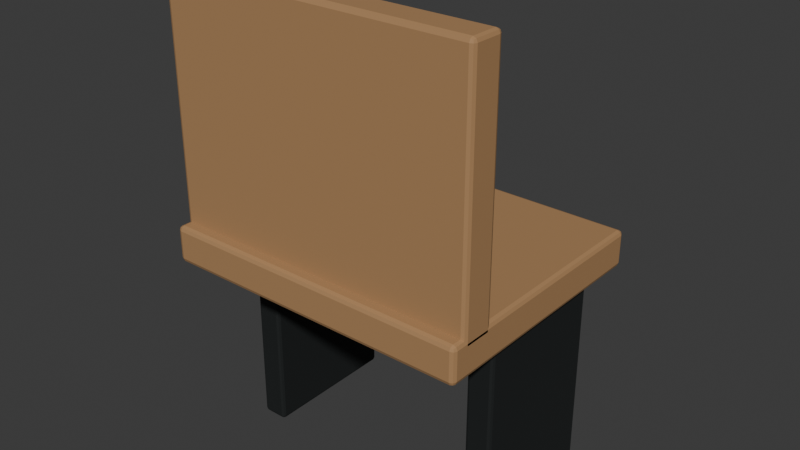 # Source: best.blend  (saved by Blender 5.2.45; exported with 4.5.12 LTS)
import bpy
from mathutils import Matrix  # noqa: F401  (used for matrix-valued properties, if any)

bpy.ops.wm.read_factory_settings(use_empty=True)
scene = bpy.context.scene
scene.name = 'Scene'

# ---- collections
col_collection = bpy.data.collections.new('Collection'); scene.collection.children.link(col_collection)

# ---- materials (node trees are filled in below, after node groups)
mat_ad855b_017 = bpy.data.materials.new('#ad855b.017')
mat_ad855b_017.diffuse_color = (0.4179, 0.2346, 0.1046, 1.0)
mat_181c1c_011 = bpy.data.materials.new('#181c1c.011')
mat_181c1c_011.diffuse_color = (0.009134, 0.01161, 0.01161, 1.0)

# ---- material node trees
mat_ad855b_017.use_nodes = True; mat_ad855b_017.node_tree.nodes.clear()
_N = mat_ad855b_017.node_tree.nodes; _L = mat_ad855b_017.node_tree.links
n0 = _N.new('ShaderNodeBsdfPrincipled'); n0.name = 'Principled BSDF'; n0.location = (-200, 100)
n0.inputs[0].default_value = (0.4179, 0.2346, 0.1046, 1.0)
n0.inputs[2].default_value = 0.7
n0.inputs[10].default_value = 0.005
n1 = _N.new('ShaderNodeOutputMaterial'); n1.name = 'Material Output'; n1.location = (200, 100)
_L.new(n0.outputs[0], n1.inputs[0])
n1.is_active_output = True
mat_181c1c_011.use_nodes = True; mat_181c1c_011.node_tree.nodes.clear()
_N = mat_181c1c_011.node_tree.nodes; _L = mat_181c1c_011.node_tree.links
n0 = _N.new('ShaderNodeBsdfPrincipled'); n0.name = 'Principled BSDF'; n0.location = (-200, 100)
n0.inputs[0].default_value = (0.009134, 0.01161, 0.01161, 1.0)
n0.inputs[2].default_value = 0.7
n0.inputs[10].default_value = 0.005
n1 = _N.new('ShaderNodeOutputMaterial'); n1.name = 'Material Output'; n1.location = (200, 100)
_L.new(n0.outputs[0], n1.inputs[0])
n1.is_active_output = True

# ---- world
world_world = bpy.data.worlds.new('World'); scene.world = world_world
world_world.use_nodes = True; world_world.node_tree.nodes.clear()
_N = world_world.node_tree.nodes; _L = world_world.node_tree.links
n0 = _N.new('ShaderNodeOutputWorld'); n0.name = 'World Output'; n0.location = (200, 100)
n1 = _N.new('ShaderNodeBackground'); n1.name = 'Background'; n1.location = (-200, 100)
n1.inputs[0].default_value = (0.05088, 0.05088, 0.05088, 1.0)
_L.new(n1.outputs[0], n0.inputs[0])
n0.is_active_output = True
world_world.color = (0.05088, 0.05088, 0.05088)
world_world.sun_shadow_jitter_overblur = 0.0

# ---- meshes
me_cube_681 = bpy.data.meshes.new('Cube.681')
me_cube_681.from_pydata([(-0.3, -0.24, -0.035), (-0.3, -0.24, 0.035), (-0.3, 0.24, -0.035), (-0.3, 0.24, 0.035), (0.3, -0.24, -0.035), (0.3, -0.24, 0.035), (0.3, 0.24, -0.035), (0.3, 0.24, 0.035)], [], [(0, 1, 3, 2), (2, 3, 7, 6), (6, 7, 5, 4), (4, 5, 1, 0), (2, 6, 4, 0), (7, 3, 1, 5)])
_uv = me_cube_681.uv_layers.new(name='UVMap')
_uv.uv.foreach_set('vector', [0.375, 0.0, 0.625, 0.0, 0.625, 0.25, 0.375, 0.25, 0.375, 0.25, 0.625, 0.25, 0.625, 0.5, 0.375, 0.5, 0.375, 0.5, 0.625, 0.5, 0.625, 0.75, 0.375, 0.75, 0.375, 0.75, 0.625, 0.75, 0.625, 1.0, 0.375, 1.0, 0.125, 0.5, 0.375, 0.5, 0.375, 0.75, 0.125, 0.75, 0.625, 0.5, 0.875, 0.5, 0.875, 0.75, 0.625, 0.75])
me_cube_681.materials.append(mat_ad855b_017)
me_cube_681.update()
me_cube_682 = bpy.data.meshes.new('Cube.682')
me_cube_682.from_pydata([(-0.3, -0.0325, -0.235), (-0.3, -0.0325, 0.235), (-0.3, 0.0325, -0.235), (-0.3, 0.0325, 0.235), (0.3, -0.0325, -0.235), (0.3, -0.0325, 0.235), (0.3, 0.0325, -0.235), (0.3, 0.0325, 0.235)], [], [(0, 1, 3, 2), (2, 3, 7, 6), (6, 7, 5, 4), (4, 5, 1, 0), (2, 6, 4, 0), (7, 3, 1, 5)])
_uv = me_cube_682.uv_layers.new(name='UVMap')
_uv.uv.foreach_set('vector', [0.375, 0.0, 0.625, 0.0, 0.625, 0.25, 0.375, 0.25, 0.375, 0.25, 0.625, 0.25, 0.625, 0.5, 0.375, 0.5, 0.375, 0.5, 0.625, 0.5, 0.625, 0.75, 0.375, 0.75, 0.375, 0.75, 0.625, 0.75, 0.625, 1.0, 0.375, 1.0, 0.125, 0.5, 0.375, 0.5, 0.375, 0.75, 0.125, 0.75, 0.625, 0.5, 0.875, 0.5, 0.875, 0.75, 0.625, 0.75])
me_cube_682.materials.append(mat_ad855b_017)
me_cube_682.update()
me_cube_683 = bpy.data.meshes.new('Cube.683')
me_cube_683.from_pydata([(-0.025, -0.135, -0.195), (-0.025, -0.135, 0.195), (-0.025, 0.135, -0.195), (-0.025, 0.135, 0.195), (0.025, -0.135, -0.195), (0.025, -0.135, 0.195), (0.025, 0.135, -0.195), (0.025, 0.135, 0.195)], [], [(0, 1, 3, 2), (2, 3, 7, 6), (6, 7, 5, 4), (4, 5, 1, 0), (2, 6, 4, 0), (7, 3, 1, 5)])
_uv = me_cube_683.uv_layers.new(name='UVMap')
_uv.uv.foreach_set('vector', [0.375, 0.0, 0.625, 0.0, 0.625, 0.25, 0.375, 0.25, 0.375, 0.25, 0.625, 0.25, 0.625, 0.5, 0.375, 0.5, 0.375, 0.5, 0.625, 0.5, 0.625, 0.75, 0.375, 0.75, 0.375, 0.75, 0.625, 0.75, 0.625, 1.0, 0.375, 1.0, 0.125, 0.5, 0.375, 0.5, 0.375, 0.75, 0.125, 0.75, 0.625, 0.5, 0.875, 0.5, 0.875, 0.75, 0.625, 0.75])
me_cube_683.materials.append(mat_181c1c_011)
me_cube_683.update()
me_cube_684 = bpy.data.meshes.new('Cube.684')
me_cube_684.from_pydata([(-0.025, -0.135, -0.195), (-0.025, -0.135, 0.195), (-0.025, 0.135, -0.195), (-0.025, 0.135, 0.195), (0.025, -0.135, -0.195), (0.025, -0.135, 0.195), (0.025, 0.135, -0.195), (0.025, 0.135, 0.195)], [], [(0, 1, 3, 2), (2, 3, 7, 6), (6, 7, 5, 4), (4, 5, 1, 0), (2, 6, 4, 0), (7, 3, 1, 5)])
_uv = me_cube_684.uv_layers.new(name='UVMap')
_uv.uv.foreach_set('vector', [0.375, 0.0, 0.625, 0.0, 0.625, 0.25, 0.375, 0.25, 0.375, 0.25, 0.625, 0.25, 0.625, 0.5, 0.375, 0.5, 0.375, 0.5, 0.625, 0.5, 0.625, 0.75, 0.375, 0.75, 0.375, 0.75, 0.625, 0.75, 0.625, 1.0, 0.375, 1.0, 0.125, 0.5, 0.375, 0.5, 0.375, 0.75, 0.125, 0.75, 0.625, 0.5, 0.875, 0.5, 0.875, 0.75, 0.625, 0.75])
me_cube_684.materials.append(mat_181c1c_011)
me_cube_684.update()

# ---- objects
ob_starbuckschair_0 = bpy.data.objects.new('starbucksChair_0', me_cube_681)
ob_starbuckschair_1 = bpy.data.objects.new('starbucksChair_1', me_cube_682)
ob_starbuckschair_2 = bpy.data.objects.new('starbucksChair_2', me_cube_683)
ob_starbuckschair_3 = bpy.data.objects.new('starbucksChair_3', me_cube_684)

# ---- transforms, parenting, visibility, modifiers, constraints
ob_starbuckschair_0.location = (0.3, -0.24, 0.405)
_m = ob_starbuckschair_0.modifiers.new('Edges', 'BEVEL')
_m.width = 0.0084
_m.width_pct = 0.0084
_m.segments = 2
ob_starbuckschair_1.location = (0.3, -0.4225, 0.655)
_m = ob_starbuckschair_1.modifiers.new('Edges', 'BEVEL')
_m.width = 0.0078
_m.width_pct = 0.0078
_m.segments = 2
ob_starbuckschair_2.location = (0.075, -0.215, 0.195)
_m = ob_starbuckschair_2.modifiers.new('Edges', 'BEVEL')
_m.width = 0.006
_m.width_pct = 0.006
_m.segments = 2
ob_starbuckschair_3.location = (0.555, -0.215, 0.195)
_m = ob_starbuckschair_3.modifiers.new('Edges', 'BEVEL')
_m.width = 0.006
_m.width_pct = 0.006
_m.segments = 2

# ---- collection membership
col_collection.objects.link(ob_starbuckschair_0)
col_collection.objects.link(ob_starbuckschair_1)
col_collection.objects.link(ob_starbuckschair_2)
col_collection.objects.link(ob_starbuckschair_3)

# ---- scene / render settings (as saved in the file)
scene.frame_start = 1; scene.frame_end = 250; scene.frame_set(1)
scene.render.engine = 'BLENDER_EEVEE_NEXT'
scene.render.bake_bias = 0.0
scene.render.bake_samples = 0
scene.render.compositor_device = 'GPU'
scene.eevee.use_volume_custom_range = False
scene.eevee.fast_gi_thickness_near = 0.1
scene.eevee.fast_gi_thickness_far = 0.0
scene.eevee.ray_tracing_options.screen_trace_thickness = 0.1
bpy.context.view_layer.update()

# ---- added for rendering (the .blend has no active camera and no usable light): camera, sun
cam_auto = bpy.data.cameras.new('AutoCamera')
cam_auto.lens = 50.0
cam_auto.sensor_width = 36.0
cam_auto.clip_end = 1000.0
ob_auto_camera = bpy.data.objects.new('AutoCamera', cam_auto)
scene.collection.objects.link(ob_auto_camera)
ob_auto_camera.location = (1.38788, -1.54545, 1.3153)
ob_auto_camera.rotation_euler = (1.09748, -7.21219e-08, 0.694738)
scene.camera = ob_auto_camera
light_auto_sun = bpy.data.lights.new('AutoSun', 'SUN')
light_auto_sun.energy = 3.0
light_auto_sun.angle = 0.0523599
ob_auto_sun = bpy.data.objects.new('AutoSun', light_auto_sun)
scene.collection.objects.link(ob_auto_sun)
ob_auto_sun.rotation_euler = (0.872665, 0.174533, 0.523599)
bpy.context.view_layer.update()
